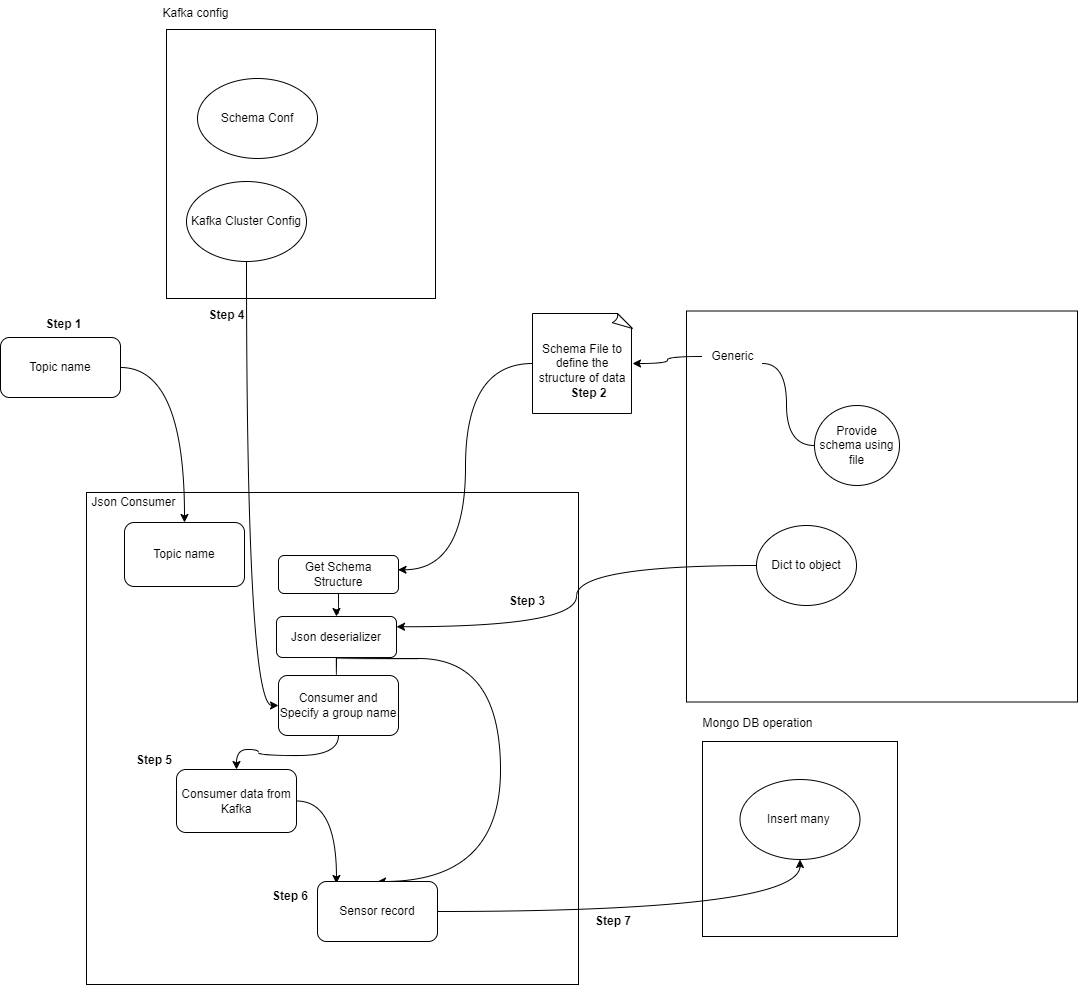

The diagram above was exported from draw.io. Its source (the exported page's mxGraphModel, read from the mxfile embedded in the PNG):
<mxGraphModel dx="1209" dy="1034" grid="0" gridSize="10" guides="1" tooltips="1" connect="1" arrows="1" fold="1" page="0" pageScale="1" pageWidth="827" pageHeight="1169" math="0" shadow="0">
  <root>
    <mxCell id="0" />
    <mxCell id="1" parent="0" />
    <mxCell id="topUT83NRIfGvpppVhTN-36" value="" style="whiteSpace=wrap;html=1;aspect=fixed;" parent="1" vertex="1">
      <mxGeometry x="170" y="233" width="492" height="492" as="geometry" />
    </mxCell>
    <mxCell id="2dYu3r0NMjygYg-kDbmX-12" style="edgeStyle=orthogonalEdgeStyle;curved=1;rounded=0;orthogonalLoop=1;jettySize=auto;html=1;" parent="1" source="topUT83NRIfGvpppVhTN-2" target="2dYu3r0NMjygYg-kDbmX-11" edge="1">
      <mxGeometry relative="1" as="geometry" />
    </mxCell>
    <mxCell id="topUT83NRIfGvpppVhTN-2" value="Topic name" style="rounded=1;whiteSpace=wrap;html=1;" parent="1" vertex="1">
      <mxGeometry x="84" y="78" width="120" height="60" as="geometry" />
    </mxCell>
    <mxCell id="2dYu3r0NMjygYg-kDbmX-16" style="edgeStyle=orthogonalEdgeStyle;curved=1;rounded=0;orthogonalLoop=1;jettySize=auto;html=1;entryX=0.5;entryY=0;entryDx=0;entryDy=0;" parent="1" source="topUT83NRIfGvpppVhTN-3" target="2dYu3r0NMjygYg-kDbmX-14" edge="1">
      <mxGeometry relative="1" as="geometry" />
    </mxCell>
    <mxCell id="topUT83NRIfGvpppVhTN-3" value="Get Schema Structure" style="rounded=1;whiteSpace=wrap;html=1;" parent="1" vertex="1">
      <mxGeometry x="362" y="296" width="120" height="38" as="geometry" />
    </mxCell>
    <mxCell id="2dYu3r0NMjygYg-kDbmX-13" style="edgeStyle=orthogonalEdgeStyle;curved=1;rounded=0;orthogonalLoop=1;jettySize=auto;html=1;entryX=0.996;entryY=0.375;entryDx=0;entryDy=0;entryPerimeter=0;" parent="1" source="topUT83NRIfGvpppVhTN-8" target="topUT83NRIfGvpppVhTN-3" edge="1">
      <mxGeometry relative="1" as="geometry" />
    </mxCell>
    <mxCell id="topUT83NRIfGvpppVhTN-8" value="Schema File to define the structure of data" style="whiteSpace=wrap;html=1;shape=mxgraph.basic.document" parent="1" vertex="1">
      <mxGeometry x="616" y="54" width="100" height="100" as="geometry" />
    </mxCell>
    <mxCell id="topUT83NRIfGvpppVhTN-25" value="" style="whiteSpace=wrap;html=1;aspect=fixed;" parent="1" vertex="1">
      <mxGeometry x="770" y="51.5" width="391" height="391" as="geometry" />
    </mxCell>
    <mxCell id="2dYu3r0NMjygYg-kDbmX-10" style="edgeStyle=orthogonalEdgeStyle;rounded=0;orthogonalLoop=1;jettySize=auto;html=1;curved=1;startArrow=none;" parent="1" source="topUT83NRIfGvpppVhTN-26" target="topUT83NRIfGvpppVhTN-8" edge="1">
      <mxGeometry relative="1" as="geometry">
        <mxPoint x="883" y="85" as="targetPoint" />
        <Array as="points" />
      </mxGeometry>
    </mxCell>
    <mxCell id="topUT83NRIfGvpppVhTN-28" value="Provide schema using file" style="ellipse;whiteSpace=wrap;html=1;" parent="1" vertex="1">
      <mxGeometry x="898" y="146" width="85" height="80" as="geometry" />
    </mxCell>
    <mxCell id="topUT83NRIfGvpppVhTN-30" value="" style="whiteSpace=wrap;html=1;aspect=fixed;" parent="1" vertex="1">
      <mxGeometry x="250" y="-230" width="269" height="269" as="geometry" />
    </mxCell>
    <mxCell id="topUT83NRIfGvpppVhTN-31" value="Kafka config" style="text;html=1;align=center;verticalAlign=middle;resizable=0;points=[];autosize=1;strokeColor=none;fillColor=none;" parent="1" vertex="1">
      <mxGeometry x="237" y="-259" width="84" height="26" as="geometry" />
    </mxCell>
    <mxCell id="topUT83NRIfGvpppVhTN-32" value="Schema Conf" style="ellipse;whiteSpace=wrap;html=1;" parent="1" vertex="1">
      <mxGeometry x="281" y="-181" width="120" height="80" as="geometry" />
    </mxCell>
    <mxCell id="2dYu3r0NMjygYg-kDbmX-19" style="edgeStyle=orthogonalEdgeStyle;curved=1;rounded=0;orthogonalLoop=1;jettySize=auto;html=1;entryX=0;entryY=0.5;entryDx=0;entryDy=0;" parent="1" source="topUT83NRIfGvpppVhTN-33" target="2dYu3r0NMjygYg-kDbmX-18" edge="1">
      <mxGeometry relative="1" as="geometry" />
    </mxCell>
    <mxCell id="topUT83NRIfGvpppVhTN-33" value="Kafka Cluster Config" style="ellipse;whiteSpace=wrap;html=1;" parent="1" vertex="1">
      <mxGeometry x="270" y="-78" width="120" height="80" as="geometry" />
    </mxCell>
    <mxCell id="topUT83NRIfGvpppVhTN-37" value="Json Consumer" style="text;html=1;align=center;verticalAlign=middle;resizable=0;points=[];autosize=1;strokeColor=none;fillColor=none;" parent="1" vertex="1">
      <mxGeometry x="166" y="230" width="102" height="26" as="geometry" />
    </mxCell>
    <mxCell id="2dYu3r0NMjygYg-kDbmX-1" value="&lt;b&gt;Step 1&lt;/b&gt;" style="text;html=1;align=center;verticalAlign=middle;resizable=0;points=[];autosize=1;strokeColor=none;fillColor=none;" parent="1" vertex="1">
      <mxGeometry x="120" y="51.5" width="54" height="26" as="geometry" />
    </mxCell>
    <mxCell id="2dYu3r0NMjygYg-kDbmX-4" value="&lt;b&gt;Step 2&lt;/b&gt;" style="text;html=1;align=center;verticalAlign=middle;resizable=0;points=[];autosize=1;strokeColor=none;fillColor=none;" parent="1" vertex="1">
      <mxGeometry x="645" y="121" width="54" height="26" as="geometry" />
    </mxCell>
    <mxCell id="2dYu3r0NMjygYg-kDbmX-6" value="&lt;b&gt;Step 3&lt;/b&gt;" style="text;html=1;strokeColor=none;fillColor=none;align=center;verticalAlign=middle;whiteSpace=wrap;rounded=0;" parent="1" vertex="1">
      <mxGeometry x="581" y="327" width="60" height="30" as="geometry" />
    </mxCell>
    <mxCell id="2dYu3r0NMjygYg-kDbmX-7" value="&lt;b&gt;Step 4&lt;/b&gt;" style="text;html=1;align=center;verticalAlign=middle;resizable=0;points=[];autosize=1;strokeColor=none;fillColor=none;" parent="1" vertex="1">
      <mxGeometry x="283" y="43" width="54" height="26" as="geometry" />
    </mxCell>
    <mxCell id="2dYu3r0NMjygYg-kDbmX-11" value="Topic name" style="rounded=1;whiteSpace=wrap;html=1;" parent="1" vertex="1">
      <mxGeometry x="208" y="263" width="120" height="64" as="geometry" />
    </mxCell>
    <mxCell id="2dYu3r0NMjygYg-kDbmX-30" style="edgeStyle=orthogonalEdgeStyle;curved=1;rounded=0;orthogonalLoop=1;jettySize=auto;html=1;" parent="1" source="2dYu3r0NMjygYg-kDbmX-14" target="2dYu3r0NMjygYg-kDbmX-18" edge="1">
      <mxGeometry relative="1" as="geometry" />
    </mxCell>
    <mxCell id="2dYu3r0NMjygYg-kDbmX-34" style="edgeStyle=orthogonalEdgeStyle;curved=1;rounded=0;orthogonalLoop=1;jettySize=auto;html=1;entryX=0.5;entryY=0;entryDx=0;entryDy=0;" parent="1" source="2dYu3r0NMjygYg-kDbmX-14" target="AHL15wHYWNyA7rWbe3eS-7" edge="1">
      <mxGeometry relative="1" as="geometry">
        <mxPoint x="522" y="542" as="targetPoint" />
        <Array as="points">
          <mxPoint x="420" y="399" />
          <mxPoint x="584" y="399" />
          <mxPoint x="584" y="622" />
        </Array>
      </mxGeometry>
    </mxCell>
    <mxCell id="2dYu3r0NMjygYg-kDbmX-14" value="Json deserializer" style="rounded=1;whiteSpace=wrap;html=1;" parent="1" vertex="1">
      <mxGeometry x="360" y="357" width="120" height="41" as="geometry" />
    </mxCell>
    <mxCell id="2dYu3r0NMjygYg-kDbmX-21" value="" style="edgeStyle=orthogonalEdgeStyle;curved=1;rounded=0;orthogonalLoop=1;jettySize=auto;html=1;" parent="1" source="2dYu3r0NMjygYg-kDbmX-18" target="2dYu3r0NMjygYg-kDbmX-20" edge="1">
      <mxGeometry relative="1" as="geometry" />
    </mxCell>
    <mxCell id="2dYu3r0NMjygYg-kDbmX-18" value="Consumer and Specify a group name" style="rounded=1;whiteSpace=wrap;html=1;" parent="1" vertex="1">
      <mxGeometry x="362" y="416" width="120" height="60" as="geometry" />
    </mxCell>
    <mxCell id="AHL15wHYWNyA7rWbe3eS-8" style="edgeStyle=orthogonalEdgeStyle;curved=1;rounded=0;orthogonalLoop=1;jettySize=auto;html=1;entryX=0.158;entryY=0.033;entryDx=0;entryDy=0;entryPerimeter=0;" parent="1" source="2dYu3r0NMjygYg-kDbmX-20" target="AHL15wHYWNyA7rWbe3eS-7" edge="1">
      <mxGeometry relative="1" as="geometry" />
    </mxCell>
    <mxCell id="2dYu3r0NMjygYg-kDbmX-20" value="Consumer data from Kafka" style="whiteSpace=wrap;html=1;rounded=1;" parent="1" vertex="1">
      <mxGeometry x="260" y="510" width="120" height="63" as="geometry" />
    </mxCell>
    <mxCell id="topUT83NRIfGvpppVhTN-26" value="Generic" style="text;html=1;align=center;verticalAlign=middle;resizable=0;points=[];autosize=1;strokeColor=none;fillColor=none;" parent="1" vertex="1">
      <mxGeometry x="786" y="84" width="60" height="26" as="geometry" />
    </mxCell>
    <mxCell id="AHL15wHYWNyA7rWbe3eS-1" value="" style="edgeStyle=orthogonalEdgeStyle;rounded=0;orthogonalLoop=1;jettySize=auto;html=1;curved=1;endArrow=none;" parent="1" source="topUT83NRIfGvpppVhTN-28" target="topUT83NRIfGvpppVhTN-26" edge="1">
      <mxGeometry relative="1" as="geometry">
        <mxPoint x="716" y="104" as="targetPoint" />
        <mxPoint x="898" y="186" as="sourcePoint" />
        <Array as="points">
          <mxPoint x="870" y="186" />
          <mxPoint x="870" y="104" />
        </Array>
      </mxGeometry>
    </mxCell>
    <mxCell id="AHL15wHYWNyA7rWbe3eS-3" style="edgeStyle=orthogonalEdgeStyle;rounded=0;orthogonalLoop=1;jettySize=auto;html=1;curved=1;entryX=1;entryY=0.25;entryDx=0;entryDy=0;" parent="1" source="AHL15wHYWNyA7rWbe3eS-2" target="2dYu3r0NMjygYg-kDbmX-14" edge="1">
      <mxGeometry relative="1" as="geometry" />
    </mxCell>
    <mxCell id="AHL15wHYWNyA7rWbe3eS-2" value="Dict to object" style="ellipse;whiteSpace=wrap;html=1;" parent="1" vertex="1">
      <mxGeometry x="840" y="266" width="100" height="80" as="geometry" />
    </mxCell>
    <mxCell id="AHL15wHYWNyA7rWbe3eS-4" value="" style="whiteSpace=wrap;html=1;aspect=fixed;" parent="1" vertex="1">
      <mxGeometry x="786" y="482" width="195" height="195" as="geometry" />
    </mxCell>
    <mxCell id="AHL15wHYWNyA7rWbe3eS-5" value="Mongo DB operation" style="text;html=1;align=center;verticalAlign=middle;resizable=0;points=[];autosize=1;strokeColor=none;fillColor=none;" parent="1" vertex="1">
      <mxGeometry x="777" y="451" width="128" height="26" as="geometry" />
    </mxCell>
    <mxCell id="AHL15wHYWNyA7rWbe3eS-6" value="Insert many&amp;nbsp;" style="ellipse;whiteSpace=wrap;html=1;" parent="1" vertex="1">
      <mxGeometry x="823.5" y="520" width="120" height="80" as="geometry" />
    </mxCell>
    <mxCell id="AHL15wHYWNyA7rWbe3eS-9" style="edgeStyle=orthogonalEdgeStyle;curved=1;rounded=0;orthogonalLoop=1;jettySize=auto;html=1;" parent="1" source="AHL15wHYWNyA7rWbe3eS-7" target="AHL15wHYWNyA7rWbe3eS-6" edge="1">
      <mxGeometry relative="1" as="geometry" />
    </mxCell>
    <mxCell id="AHL15wHYWNyA7rWbe3eS-7" value="Sensor record" style="rounded=1;whiteSpace=wrap;html=1;" parent="1" vertex="1">
      <mxGeometry x="401" y="622" width="120" height="60" as="geometry" />
    </mxCell>
    <mxCell id="AHL15wHYWNyA7rWbe3eS-11" value="&lt;b&gt;Step 5&lt;/b&gt;" style="text;html=1;strokeColor=none;fillColor=none;align=center;verticalAlign=middle;whiteSpace=wrap;rounded=0;" parent="1" vertex="1">
      <mxGeometry x="208" y="486" width="60" height="30" as="geometry" />
    </mxCell>
    <mxCell id="AHL15wHYWNyA7rWbe3eS-12" value="&lt;b&gt;Step 6&lt;/b&gt;" style="text;html=1;strokeColor=none;fillColor=none;align=center;verticalAlign=middle;whiteSpace=wrap;rounded=0;" parent="1" vertex="1">
      <mxGeometry x="344" y="622" width="60" height="30" as="geometry" />
    </mxCell>
    <mxCell id="AHL15wHYWNyA7rWbe3eS-13" value="&lt;b&gt;Step 7&lt;/b&gt;" style="text;html=1;strokeColor=none;fillColor=none;align=center;verticalAlign=middle;whiteSpace=wrap;rounded=0;" parent="1" vertex="1">
      <mxGeometry x="667" y="647" width="60" height="30" as="geometry" />
    </mxCell>
  </root>
</mxGraphModel>